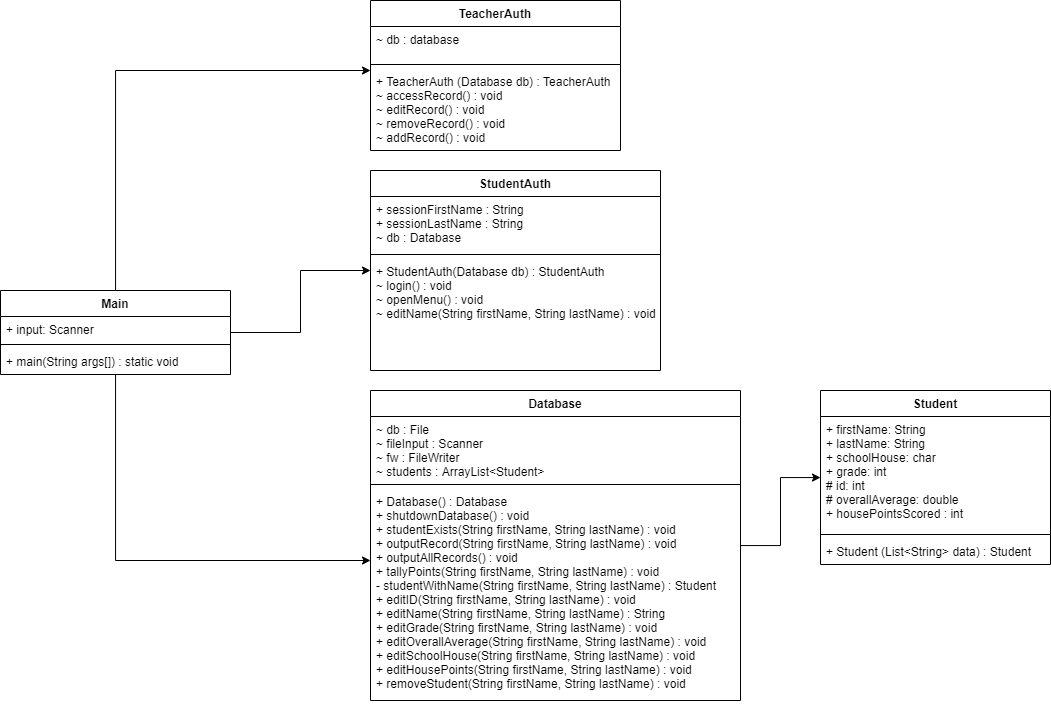

The diagram above was exported from draw.io. Its source (the exported page's mxGraphModel, read from the mxfile embedded in the PNG):
<mxGraphModel dx="1468" dy="796" grid="1" gridSize="10" guides="1" tooltips="1" connect="1" arrows="1" fold="1" page="1" pageScale="1" pageWidth="1920" pageHeight="1200" math="0" shadow="0">
  <root>
    <mxCell id="0" />
    <mxCell id="1" parent="0" />
    <mxCell id="sUK8oyaqUkuCz-bgFW3k-1" value="Student" style="swimlane;fontStyle=1;align=center;verticalAlign=top;childLayout=stackLayout;horizontal=1;startSize=26;horizontalStack=0;resizeParent=1;resizeParentMax=0;resizeLast=0;collapsible=1;marginBottom=0;" parent="1" vertex="1">
      <mxGeometry x="960" y="450" width="230" height="174" as="geometry" />
    </mxCell>
    <mxCell id="sUK8oyaqUkuCz-bgFW3k-2" value="+ firstName: String&#10;+ lastName: String&#10;+ schoolHouse: char&#10;+ grade: int&#10;# id: int&#10;# overallAverage: double&#10;+ housePointsScored : int" style="text;strokeColor=none;fillColor=none;align=left;verticalAlign=top;spacingLeft=4;spacingRight=4;overflow=hidden;rotatable=0;points=[[0,0.5],[1,0.5]];portConstraint=eastwest;" parent="sUK8oyaqUkuCz-bgFW3k-1" vertex="1">
      <mxGeometry y="26" width="230" height="114" as="geometry" />
    </mxCell>
    <mxCell id="sUK8oyaqUkuCz-bgFW3k-3" value="" style="line;strokeWidth=1;fillColor=none;align=left;verticalAlign=middle;spacingTop=-1;spacingLeft=3;spacingRight=3;rotatable=0;labelPosition=right;points=[];portConstraint=eastwest;" parent="sUK8oyaqUkuCz-bgFW3k-1" vertex="1">
      <mxGeometry y="140" width="230" height="8" as="geometry" />
    </mxCell>
    <mxCell id="sUK8oyaqUkuCz-bgFW3k-4" value="+ Student (List&lt;String&gt; data) : Student" style="text;strokeColor=none;fillColor=none;align=left;verticalAlign=top;spacingLeft=4;spacingRight=4;overflow=hidden;rotatable=0;points=[[0,0.5],[1,0.5]];portConstraint=eastwest;" parent="sUK8oyaqUkuCz-bgFW3k-1" vertex="1">
      <mxGeometry y="148" width="230" height="26" as="geometry" />
    </mxCell>
    <mxCell id="Lzo6G6DBw1pZ9w-QEuwD-5" value="StudentAuth" style="swimlane;fontStyle=1;align=center;verticalAlign=top;childLayout=stackLayout;horizontal=1;startSize=26;horizontalStack=0;resizeParent=1;resizeParentMax=0;resizeLast=0;collapsible=1;marginBottom=0;" vertex="1" parent="1">
      <mxGeometry x="510" y="230" width="290" height="200" as="geometry" />
    </mxCell>
    <mxCell id="Lzo6G6DBw1pZ9w-QEuwD-6" value="+ sessionFirstName : String&#10;+ sessionLastName : String&#10;~ db : Database&#10;" style="text;strokeColor=none;fillColor=none;align=left;verticalAlign=top;spacingLeft=4;spacingRight=4;overflow=hidden;rotatable=0;points=[[0,0.5],[1,0.5]];portConstraint=eastwest;" vertex="1" parent="Lzo6G6DBw1pZ9w-QEuwD-5">
      <mxGeometry y="26" width="290" height="54" as="geometry" />
    </mxCell>
    <mxCell id="Lzo6G6DBw1pZ9w-QEuwD-7" value="" style="line;strokeWidth=1;fillColor=none;align=left;verticalAlign=middle;spacingTop=-1;spacingLeft=3;spacingRight=3;rotatable=0;labelPosition=right;points=[];portConstraint=eastwest;" vertex="1" parent="Lzo6G6DBw1pZ9w-QEuwD-5">
      <mxGeometry y="80" width="290" height="8" as="geometry" />
    </mxCell>
    <mxCell id="Lzo6G6DBw1pZ9w-QEuwD-8" value="+ StudentAuth(Database db) : StudentAuth&#10;~ login() : void&#10;~ openMenu() : void&#10;~ editName(String firstName, String lastName) : void&#10;" style="text;strokeColor=none;fillColor=none;align=left;verticalAlign=top;spacingLeft=4;spacingRight=4;overflow=hidden;rotatable=0;points=[[0,0.5],[1,0.5]];portConstraint=eastwest;" vertex="1" parent="Lzo6G6DBw1pZ9w-QEuwD-5">
      <mxGeometry y="88" width="290" height="112" as="geometry" />
    </mxCell>
    <mxCell id="Lzo6G6DBw1pZ9w-QEuwD-28" style="edgeStyle=orthogonalEdgeStyle;rounded=0;orthogonalLoop=1;jettySize=auto;html=1;fontSize=12;" edge="1" parent="1" source="Lzo6G6DBw1pZ9w-QEuwD-9" target="sUK8oyaqUkuCz-bgFW3k-1">
      <mxGeometry relative="1" as="geometry" />
    </mxCell>
    <mxCell id="Lzo6G6DBw1pZ9w-QEuwD-9" value="Database&#10;" style="swimlane;fontStyle=1;align=center;verticalAlign=top;childLayout=stackLayout;horizontal=1;startSize=26;horizontalStack=0;resizeParent=1;resizeParentMax=0;resizeLast=0;collapsible=1;marginBottom=0;" vertex="1" parent="1">
      <mxGeometry x="510" y="450" width="370" height="310" as="geometry" />
    </mxCell>
    <mxCell id="Lzo6G6DBw1pZ9w-QEuwD-10" value="~ db : File&#10;~ fileInput : Scanner&#10;~ fw : FileWriter&#10;~ students : ArrayList&lt;Student&gt;" style="text;strokeColor=none;fillColor=none;align=left;verticalAlign=top;spacingLeft=4;spacingRight=4;overflow=hidden;rotatable=0;points=[[0,0.5],[1,0.5]];portConstraint=eastwest;" vertex="1" parent="Lzo6G6DBw1pZ9w-QEuwD-9">
      <mxGeometry y="26" width="370" height="64" as="geometry" />
    </mxCell>
    <mxCell id="Lzo6G6DBw1pZ9w-QEuwD-11" value="" style="line;strokeWidth=1;fillColor=none;align=left;verticalAlign=middle;spacingTop=-1;spacingLeft=3;spacingRight=3;rotatable=0;labelPosition=right;points=[];portConstraint=eastwest;" vertex="1" parent="Lzo6G6DBw1pZ9w-QEuwD-9">
      <mxGeometry y="90" width="370" height="8" as="geometry" />
    </mxCell>
    <mxCell id="Lzo6G6DBw1pZ9w-QEuwD-12" value="+ Database() : Database&#10;+ shutdownDatabase() : void&#10;+ studentExists(String firstName, String lastName) : void&#10;+ outputRecord(String firstName, String lastName) : void&#10;+ outputAllRecords() : void&#10;+ tallyPoints(String firstName, String lastName) : void&#10;- studentWithName(String firstName, String lastName) : Student&#10;+ editID(String firstName, String lastName) : void&#10;+ editName(String firstName, String lastName) : String&#10;+ editGrade(String firstName, String lastName) : void&#10;+ editOverallAverage(String firstName, String lastName) : void&#10;+ editSchoolHouse(String firstName, String lastName) : void&#10;+ editHousePoints(String firstName, String lastName) : void&#10;+ removeStudent(String firstName, String lastName) : void&#10;" style="text;strokeColor=none;fillColor=none;align=left;verticalAlign=top;spacingLeft=4;spacingRight=4;overflow=hidden;rotatable=0;points=[[0,0.5],[1,0.5]];portConstraint=eastwest;" vertex="1" parent="Lzo6G6DBw1pZ9w-QEuwD-9">
      <mxGeometry y="98" width="370" height="212" as="geometry" />
    </mxCell>
    <mxCell id="Lzo6G6DBw1pZ9w-QEuwD-25" style="edgeStyle=orthogonalEdgeStyle;rounded=0;orthogonalLoop=1;jettySize=auto;html=1;fontSize=12;" edge="1" parent="1" source="Lzo6G6DBw1pZ9w-QEuwD-13" target="Lzo6G6DBw1pZ9w-QEuwD-18">
      <mxGeometry relative="1" as="geometry">
        <Array as="points">
          <mxPoint x="255" y="130" />
        </Array>
      </mxGeometry>
    </mxCell>
    <mxCell id="Lzo6G6DBw1pZ9w-QEuwD-26" style="edgeStyle=orthogonalEdgeStyle;rounded=0;orthogonalLoop=1;jettySize=auto;html=1;fontSize=12;" edge="1" parent="1" source="Lzo6G6DBw1pZ9w-QEuwD-13" target="Lzo6G6DBw1pZ9w-QEuwD-5">
      <mxGeometry relative="1" as="geometry" />
    </mxCell>
    <mxCell id="Lzo6G6DBw1pZ9w-QEuwD-27" style="edgeStyle=orthogonalEdgeStyle;rounded=0;orthogonalLoop=1;jettySize=auto;html=1;fontSize=12;" edge="1" parent="1" source="Lzo6G6DBw1pZ9w-QEuwD-13" target="Lzo6G6DBw1pZ9w-QEuwD-9">
      <mxGeometry relative="1" as="geometry">
        <Array as="points">
          <mxPoint x="255" y="620" />
        </Array>
      </mxGeometry>
    </mxCell>
    <mxCell id="Lzo6G6DBw1pZ9w-QEuwD-13" value="Main" style="swimlane;fontStyle=1;align=center;verticalAlign=top;childLayout=stackLayout;horizontal=1;startSize=26;horizontalStack=0;resizeParent=1;resizeParentMax=0;resizeLast=0;collapsible=1;marginBottom=0;" vertex="1" parent="1">
      <mxGeometry x="140" y="350" width="230" height="84" as="geometry" />
    </mxCell>
    <mxCell id="Lzo6G6DBw1pZ9w-QEuwD-14" value="+ input: Scanner" style="text;strokeColor=none;fillColor=none;align=left;verticalAlign=top;spacingLeft=4;spacingRight=4;overflow=hidden;rotatable=0;points=[[0,0.5],[1,0.5]];portConstraint=eastwest;" vertex="1" parent="Lzo6G6DBw1pZ9w-QEuwD-13">
      <mxGeometry y="26" width="230" height="24" as="geometry" />
    </mxCell>
    <mxCell id="Lzo6G6DBw1pZ9w-QEuwD-15" value="" style="line;strokeWidth=1;fillColor=none;align=left;verticalAlign=middle;spacingTop=-1;spacingLeft=3;spacingRight=3;rotatable=0;labelPosition=right;points=[];portConstraint=eastwest;" vertex="1" parent="Lzo6G6DBw1pZ9w-QEuwD-13">
      <mxGeometry y="50" width="230" height="8" as="geometry" />
    </mxCell>
    <mxCell id="Lzo6G6DBw1pZ9w-QEuwD-16" value="+ main(String args[]) : static void" style="text;strokeColor=none;fillColor=none;align=left;verticalAlign=top;spacingLeft=4;spacingRight=4;overflow=hidden;rotatable=0;points=[[0,0.5],[1,0.5]];portConstraint=eastwest;" vertex="1" parent="Lzo6G6DBw1pZ9w-QEuwD-13">
      <mxGeometry y="58" width="230" height="26" as="geometry" />
    </mxCell>
    <mxCell id="Lzo6G6DBw1pZ9w-QEuwD-18" value="TeacherAuth" style="swimlane;fontStyle=1;align=center;verticalAlign=top;childLayout=stackLayout;horizontal=1;startSize=26;horizontalStack=0;resizeParent=1;resizeParentMax=0;resizeLast=0;collapsible=1;marginBottom=0;" vertex="1" parent="1">
      <mxGeometry x="510" y="60" width="250" height="150" as="geometry" />
    </mxCell>
    <mxCell id="Lzo6G6DBw1pZ9w-QEuwD-19" value="~ db : database" style="text;strokeColor=none;fillColor=none;align=left;verticalAlign=top;spacingLeft=4;spacingRight=4;overflow=hidden;rotatable=0;points=[[0,0.5],[1,0.5]];portConstraint=eastwest;fontSize=12;" vertex="1" parent="Lzo6G6DBw1pZ9w-QEuwD-18">
      <mxGeometry y="26" width="250" height="34" as="geometry" />
    </mxCell>
    <mxCell id="Lzo6G6DBw1pZ9w-QEuwD-20" value="" style="line;strokeWidth=1;fillColor=none;align=left;verticalAlign=middle;spacingTop=-1;spacingLeft=3;spacingRight=3;rotatable=0;labelPosition=right;points=[];portConstraint=eastwest;" vertex="1" parent="Lzo6G6DBw1pZ9w-QEuwD-18">
      <mxGeometry y="60" width="250" height="8" as="geometry" />
    </mxCell>
    <mxCell id="Lzo6G6DBw1pZ9w-QEuwD-21" value="+ TeacherAuth (Database db) : TeacherAuth&#10;~ accessRecord() : void&#10;~ editRecord() : void&#10;~ removeRecord() : void&#10;~ addRecord() : void&#10;" style="text;strokeColor=none;fillColor=none;align=left;verticalAlign=top;spacingLeft=4;spacingRight=4;overflow=hidden;rotatable=0;points=[[0,0.5],[1,0.5]];portConstraint=eastwest;" vertex="1" parent="Lzo6G6DBw1pZ9w-QEuwD-18">
      <mxGeometry y="68" width="250" height="82" as="geometry" />
    </mxCell>
  </root>
</mxGraphModel>